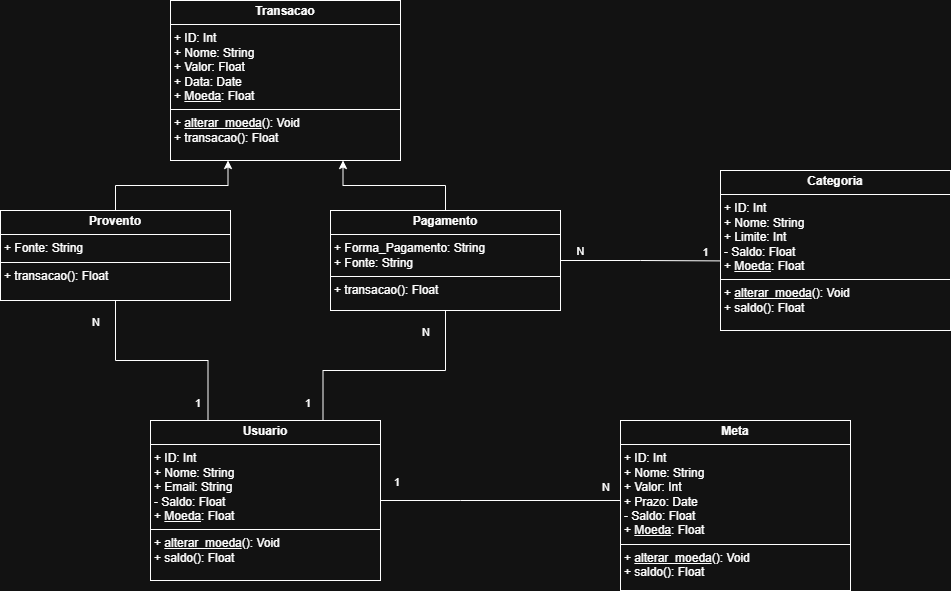

The diagram above was exported from draw.io. Its source (the exported page's mxGraphModel, read from the mxfile embedded in the PNG):
<mxGraphModel dx="1042" dy="535" grid="1" gridSize="10" guides="1" tooltips="1" connect="1" arrows="1" fold="1" page="1" pageScale="1" pageWidth="850" pageHeight="1100" background="none" math="0" shadow="0">
  <root>
    <mxCell id="0" />
    <mxCell id="1" parent="0" />
    <mxCell id="t2wtMAAC5NqfEC0eEM0a-9" value="&lt;p style=&quot;margin:0px;margin-top:4px;text-align:center;&quot;&gt;&lt;b&gt;Usuario&lt;/b&gt;&lt;/p&gt;&lt;hr size=&quot;1&quot; style=&quot;border-style:solid;&quot;&gt;&lt;p style=&quot;margin:0px;margin-left:4px;&quot;&gt;+ ID: Int&lt;/p&gt;&lt;p style=&quot;margin:0px;margin-left:4px;&quot;&gt;+ Nome: String&lt;/p&gt;&lt;p style=&quot;margin:0px;margin-left:4px;&quot;&gt;&lt;span style=&quot;background-color: transparent; color: light-dark(rgb(0, 0, 0), rgb(255, 255, 255));&quot;&gt;+ Email: String&lt;/span&gt;&lt;/p&gt;&lt;p style=&quot;margin:0px;margin-left:4px;&quot;&gt;- Saldo: Float&lt;/p&gt;&lt;p style=&quot;margin:0px;margin-left:4px;&quot;&gt;+ &lt;u&gt;Moeda&lt;/u&gt;: Float&lt;/p&gt;&lt;hr size=&quot;1&quot; style=&quot;border-style:solid;&quot;&gt;&lt;p style=&quot;margin:0px;margin-left:4px;&quot;&gt;+ &lt;u&gt;alterar_moeda&lt;/u&gt;(): Void&lt;/p&gt;&lt;p style=&quot;margin:0px;margin-left:4px;&quot;&gt;+ saldo(): Float&lt;/p&gt;" style="verticalAlign=top;align=left;overflow=fill;html=1;whiteSpace=wrap;" parent="1" vertex="1">
      <mxGeometry x="230" y="740" width="230" height="160" as="geometry" />
    </mxCell>
    <mxCell id="t2wtMAAC5NqfEC0eEM0a-10" value="&lt;p style=&quot;margin:0px;margin-top:4px;text-align:center;&quot;&gt;&lt;b&gt;Categoria&lt;/b&gt;&lt;/p&gt;&lt;hr size=&quot;1&quot; style=&quot;border-style:solid;&quot;&gt;&lt;p style=&quot;margin:0px;margin-left:4px;&quot;&gt;+ ID: Int&lt;/p&gt;&lt;p style=&quot;margin:0px;margin-left:4px;&quot;&gt;+ Nome: String&lt;/p&gt;&lt;p style=&quot;margin:0px;margin-left:4px;&quot;&gt;+ Limite: Int&lt;/p&gt;&lt;p style=&quot;margin:0px;margin-left:4px;&quot;&gt;- Saldo: Float&lt;/p&gt;&lt;p style=&quot;margin:0px;margin-left:4px;&quot;&gt;+&amp;nbsp;&lt;u&gt;Moeda&lt;/u&gt;: Float&lt;/p&gt;&lt;hr size=&quot;1&quot; style=&quot;border-style:solid;&quot;&gt;&lt;p style=&quot;margin: 0px 0px 0px 4px;&quot;&gt;+&amp;nbsp;&lt;u&gt;alterar_moeda&lt;/u&gt;(): Void&lt;/p&gt;&lt;p style=&quot;margin: 0px 0px 0px 4px;&quot;&gt;+ saldo(): Float&lt;/p&gt;&lt;div&gt;&lt;br&gt;&lt;/div&gt;" style="verticalAlign=top;align=left;overflow=fill;html=1;whiteSpace=wrap;" parent="1" vertex="1">
      <mxGeometry x="800" y="490" width="230" height="160" as="geometry" />
    </mxCell>
    <mxCell id="t2wtMAAC5NqfEC0eEM0a-16" style="edgeStyle=orthogonalEdgeStyle;rounded=0;orthogonalLoop=1;jettySize=auto;html=1;exitX=0.5;exitY=0;exitDx=0;exitDy=0;entryX=0.25;entryY=1;entryDx=0;entryDy=0;" parent="1" source="t2wtMAAC5NqfEC0eEM0a-11" target="4NB-uvHAZa931MM416_l-1" edge="1">
      <mxGeometry relative="1" as="geometry">
        <mxPoint x="300" y="490" as="targetPoint" />
      </mxGeometry>
    </mxCell>
    <mxCell id="t2wtMAAC5NqfEC0eEM0a-11" value="&lt;p style=&quot;margin:0px;margin-top:4px;text-align:center;&quot;&gt;&lt;b&gt;Provento&lt;/b&gt;&lt;/p&gt;&lt;hr size=&quot;1&quot; style=&quot;border-style:solid;&quot;&gt;&lt;p style=&quot;margin:0px;margin-left:4px;&quot;&gt;&lt;span style=&quot;background-color: transparent; color: light-dark(rgb(0, 0, 0), rgb(255, 255, 255));&quot;&gt;+ Fonte: String&lt;/span&gt;&lt;/p&gt;&lt;hr size=&quot;1&quot; style=&quot;border-style:solid;&quot;&gt;&lt;p style=&quot;margin:0px;margin-left:4px;&quot;&gt;&lt;span style=&quot;background-color: transparent; color: light-dark(rgb(0, 0, 0), rgb(255, 255, 255));&quot;&gt;+ transacao(): Float&lt;/span&gt;&lt;/p&gt;" style="verticalAlign=top;align=left;overflow=fill;html=1;whiteSpace=wrap;" parent="1" vertex="1">
      <mxGeometry x="80" y="530" width="230" height="90" as="geometry" />
    </mxCell>
    <mxCell id="t2wtMAAC5NqfEC0eEM0a-13" value="&lt;p style=&quot;margin:0px;margin-top:4px;text-align:center;&quot;&gt;&lt;b&gt;Meta&lt;/b&gt;&lt;/p&gt;&lt;hr size=&quot;1&quot; style=&quot;border-style:solid;&quot;&gt;&lt;p style=&quot;margin:0px;margin-left:4px;&quot;&gt;+ ID: Int&lt;/p&gt;&lt;p style=&quot;margin:0px;margin-left:4px;&quot;&gt;+ Nome: String&lt;/p&gt;&lt;p style=&quot;margin:0px;margin-left:4px;&quot;&gt;+ Valor: Int&lt;/p&gt;&lt;p style=&quot;margin:0px;margin-left:4px;&quot;&gt;+ Prazo: Date&lt;/p&gt;&lt;p style=&quot;margin:0px;margin-left:4px;&quot;&gt;- Saldo: Float&lt;/p&gt;&lt;p style=&quot;margin:0px;margin-left:4px;&quot;&gt;+&amp;nbsp;&lt;u&gt;Moeda&lt;/u&gt;: Float&lt;/p&gt;&lt;hr size=&quot;1&quot; style=&quot;border-style:solid;&quot;&gt;&lt;p style=&quot;margin: 0px 0px 0px 4px;&quot;&gt;+&amp;nbsp;&lt;u&gt;alterar_moeda&lt;/u&gt;(): Void&lt;/p&gt;&lt;p style=&quot;margin: 0px 0px 0px 4px;&quot;&gt;+ saldo(): Float&lt;/p&gt;&lt;div&gt;&lt;br&gt;&lt;/div&gt;" style="verticalAlign=top;align=left;overflow=fill;html=1;whiteSpace=wrap;" parent="1" vertex="1">
      <mxGeometry x="700" y="740" width="230" height="170" as="geometry" />
    </mxCell>
    <mxCell id="t2wtMAAC5NqfEC0eEM0a-17" style="edgeStyle=orthogonalEdgeStyle;rounded=0;orthogonalLoop=1;jettySize=auto;html=1;exitX=0.5;exitY=0;exitDx=0;exitDy=0;entryX=0.75;entryY=1;entryDx=0;entryDy=0;" parent="1" source="t2wtMAAC5NqfEC0eEM0a-15" target="4NB-uvHAZa931MM416_l-1" edge="1">
      <mxGeometry relative="1" as="geometry">
        <mxPoint x="410" y="480" as="targetPoint" />
      </mxGeometry>
    </mxCell>
    <mxCell id="t2wtMAAC5NqfEC0eEM0a-15" value="&lt;p style=&quot;margin:0px;margin-top:4px;text-align:center;&quot;&gt;&lt;b&gt;Pagamento&lt;/b&gt;&lt;/p&gt;&lt;hr size=&quot;1&quot; style=&quot;border-style:solid;&quot;&gt;&lt;p style=&quot;margin:0px;margin-left:4px;&quot;&gt;&lt;span style=&quot;background-color: transparent; color: light-dark(rgb(0, 0, 0), rgb(255, 255, 255));&quot;&gt;+ Forma_Pagamento: String&lt;/span&gt;&lt;/p&gt;&lt;p style=&quot;margin:0px;margin-left:4px;&quot;&gt;+ Fonte: String&lt;/p&gt;&lt;hr size=&quot;1&quot; style=&quot;border-style:solid;&quot;&gt;&lt;p style=&quot;margin:0px;margin-left:4px;&quot;&gt;&lt;span style=&quot;background-color: transparent; color: light-dark(rgb(0, 0, 0), rgb(255, 255, 255));&quot;&gt;+ transacao(): Float&lt;/span&gt;&lt;/p&gt;" style="verticalAlign=top;align=left;overflow=fill;html=1;whiteSpace=wrap;" parent="1" vertex="1">
      <mxGeometry x="410" y="530" width="230" height="100" as="geometry" />
    </mxCell>
    <mxCell id="t2wtMAAC5NqfEC0eEM0a-18" value="" style="endArrow=none;html=1;edgeStyle=orthogonalEdgeStyle;rounded=0;exitX=0.5;exitY=1;exitDx=0;exitDy=0;entryX=0.75;entryY=0;entryDx=0;entryDy=0;" parent="1" source="t2wtMAAC5NqfEC0eEM0a-15" target="t2wtMAAC5NqfEC0eEM0a-9" edge="1">
      <mxGeometry relative="1" as="geometry">
        <mxPoint x="600" y="680" as="sourcePoint" />
        <mxPoint x="780" y="680" as="targetPoint" />
        <Array as="points">
          <mxPoint x="525" y="690" />
          <mxPoint x="403" y="690" />
        </Array>
      </mxGeometry>
    </mxCell>
    <mxCell id="t2wtMAAC5NqfEC0eEM0a-19" value="N" style="edgeLabel;resizable=0;html=1;align=left;verticalAlign=bottom;" parent="t2wtMAAC5NqfEC0eEM0a-18" connectable="0" vertex="1">
      <mxGeometry x="-1" relative="1" as="geometry">
        <mxPoint x="-25" y="30" as="offset" />
      </mxGeometry>
    </mxCell>
    <mxCell id="t2wtMAAC5NqfEC0eEM0a-20" value="1" style="edgeLabel;resizable=0;html=1;align=right;verticalAlign=bottom;" parent="t2wtMAAC5NqfEC0eEM0a-18" connectable="0" vertex="1">
      <mxGeometry x="1" relative="1" as="geometry">
        <mxPoint x="-12" y="-10" as="offset" />
      </mxGeometry>
    </mxCell>
    <mxCell id="t2wtMAAC5NqfEC0eEM0a-21" value="" style="endArrow=none;html=1;edgeStyle=orthogonalEdgeStyle;rounded=0;exitX=0.5;exitY=1;exitDx=0;exitDy=0;entryX=0.25;entryY=0;entryDx=0;entryDy=0;" parent="1" source="t2wtMAAC5NqfEC0eEM0a-11" target="t2wtMAAC5NqfEC0eEM0a-9" edge="1">
      <mxGeometry relative="1" as="geometry">
        <mxPoint x="140" y="690" as="sourcePoint" />
        <mxPoint x="300" y="690" as="targetPoint" />
      </mxGeometry>
    </mxCell>
    <mxCell id="t2wtMAAC5NqfEC0eEM0a-22" value="N" style="edgeLabel;resizable=0;html=1;align=left;verticalAlign=bottom;" parent="t2wtMAAC5NqfEC0eEM0a-21" connectable="0" vertex="1">
      <mxGeometry x="-1" relative="1" as="geometry">
        <mxPoint x="-25" y="30" as="offset" />
      </mxGeometry>
    </mxCell>
    <mxCell id="t2wtMAAC5NqfEC0eEM0a-23" value="1" style="edgeLabel;resizable=0;html=1;align=right;verticalAlign=bottom;" parent="t2wtMAAC5NqfEC0eEM0a-21" connectable="0" vertex="1">
      <mxGeometry x="1" relative="1" as="geometry">
        <mxPoint x="-7" y="-10" as="offset" />
      </mxGeometry>
    </mxCell>
    <mxCell id="t2wtMAAC5NqfEC0eEM0a-24" value="" style="endArrow=none;html=1;edgeStyle=orthogonalEdgeStyle;rounded=0;exitX=0;exitY=0.5;exitDx=0;exitDy=0;entryX=1;entryY=0.5;entryDx=0;entryDy=0;" parent="1" source="t2wtMAAC5NqfEC0eEM0a-13" target="t2wtMAAC5NqfEC0eEM0a-9" edge="1">
      <mxGeometry relative="1" as="geometry">
        <mxPoint x="602" y="690" as="sourcePoint" />
        <mxPoint x="480" y="790" as="targetPoint" />
        <Array as="points">
          <mxPoint x="540" y="820" />
          <mxPoint x="540" y="820" />
        </Array>
      </mxGeometry>
    </mxCell>
    <mxCell id="t2wtMAAC5NqfEC0eEM0a-25" value="N" style="edgeLabel;resizable=0;html=1;align=left;verticalAlign=bottom;" parent="t2wtMAAC5NqfEC0eEM0a-24" connectable="0" vertex="1">
      <mxGeometry x="-1" relative="1" as="geometry">
        <mxPoint x="-20" y="-10" as="offset" />
      </mxGeometry>
    </mxCell>
    <mxCell id="t2wtMAAC5NqfEC0eEM0a-26" value="1" style="edgeLabel;resizable=0;html=1;align=right;verticalAlign=bottom;" parent="t2wtMAAC5NqfEC0eEM0a-24" connectable="0" vertex="1">
      <mxGeometry x="1" relative="1" as="geometry">
        <mxPoint x="20" y="-10" as="offset" />
      </mxGeometry>
    </mxCell>
    <mxCell id="4NB-uvHAZa931MM416_l-1" value="&lt;p style=&quot;margin:0px;margin-top:4px;text-align:center;&quot;&gt;&lt;b&gt;Transacao&lt;/b&gt;&lt;/p&gt;&lt;hr size=&quot;1&quot; style=&quot;border-style:solid;&quot;&gt;&lt;p style=&quot;margin:0px;margin-left:4px;&quot;&gt;+ ID: Int&lt;/p&gt;&lt;p style=&quot;margin:0px;margin-left:4px;&quot;&gt;+ Nome: String&lt;/p&gt;&lt;p style=&quot;margin:0px;margin-left:4px;&quot;&gt;+ Valor: Float&lt;/p&gt;&lt;p style=&quot;margin:0px;margin-left:4px;&quot;&gt;+ Data: Date&lt;/p&gt;&lt;p style=&quot;margin:0px;margin-left:4px;&quot;&gt;+&amp;nbsp;&lt;u&gt;Moeda&lt;/u&gt;: Float&lt;/p&gt;&lt;hr size=&quot;1&quot; style=&quot;border-style:solid;&quot;&gt;&lt;p style=&quot;margin:0px;margin-left:4px;&quot;&gt;+&amp;nbsp;&lt;u&gt;alterar_moeda&lt;/u&gt;(): Void&lt;span style=&quot;background-color: transparent; color: light-dark(rgb(0, 0, 0), rgb(255, 255, 255));&quot;&gt;&lt;/span&gt;&lt;/p&gt;&lt;p style=&quot;margin:0px;margin-left:4px;&quot;&gt;&lt;span style=&quot;background-color: transparent; color: light-dark(rgb(0, 0, 0), rgb(255, 255, 255));&quot;&gt;+ transacao(): Float&lt;/span&gt;&lt;/p&gt;&lt;div&gt;&lt;br&gt;&lt;/div&gt;" style="verticalAlign=top;align=left;overflow=fill;html=1;whiteSpace=wrap;" vertex="1" parent="1">
      <mxGeometry x="250" y="320" width="230" height="160" as="geometry" />
    </mxCell>
    <mxCell id="4NB-uvHAZa931MM416_l-3" style="edgeStyle=orthogonalEdgeStyle;rounded=0;orthogonalLoop=1;jettySize=auto;html=1;exitX=1;exitY=0.5;exitDx=0;exitDy=0;entryX=-0.002;entryY=0.565;entryDx=0;entryDy=0;entryPerimeter=0;endArrow=none;startFill=0;" edge="1" parent="1" source="t2wtMAAC5NqfEC0eEM0a-15" target="t2wtMAAC5NqfEC0eEM0a-10">
      <mxGeometry relative="1" as="geometry" />
    </mxCell>
    <mxCell id="4NB-uvHAZa931MM416_l-4" value="N" style="edgeLabel;html=1;align=center;verticalAlign=middle;resizable=0;points=[];" vertex="1" connectable="0" parent="4NB-uvHAZa931MM416_l-3">
      <mxGeometry x="-0.8449" relative="1" as="geometry">
        <mxPoint x="8" y="-10" as="offset" />
      </mxGeometry>
    </mxCell>
    <mxCell id="4NB-uvHAZa931MM416_l-5" value="1" style="edgeLabel;html=1;align=center;verticalAlign=middle;resizable=0;points=[];" vertex="1" connectable="0" parent="1">
      <mxGeometry x="660" y="570" as="geometry">
        <mxPoint x="124" y="1" as="offset" />
      </mxGeometry>
    </mxCell>
  </root>
</mxGraphModel>